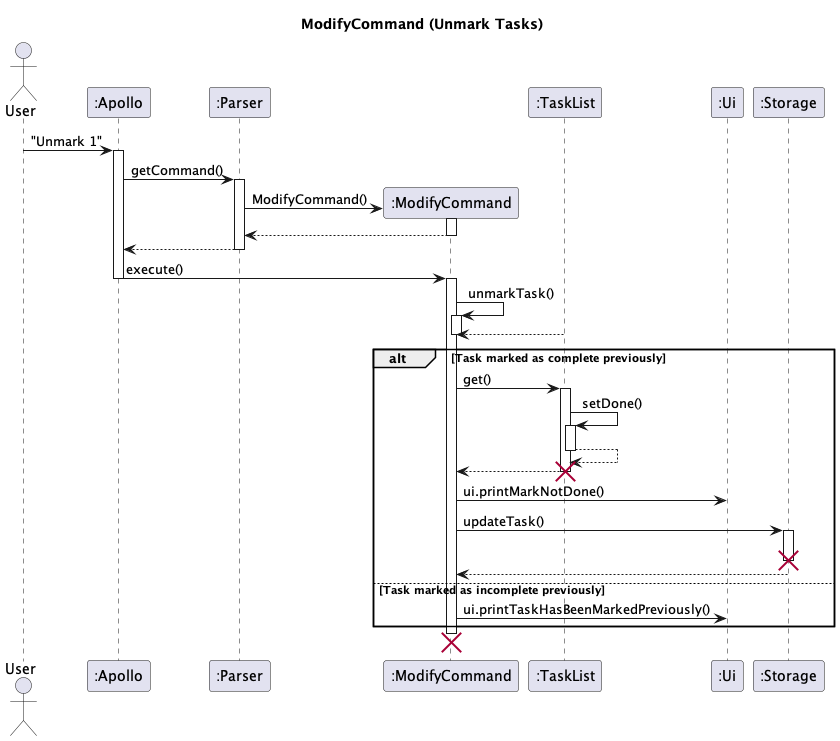

The diagram above was rendered by PlantUML. Its source (embedded in the PNG):
@startuml
'https://plantuml.com/sequence-diagram

skinparam maxMessageSize 150
title ModifyCommand (Unmark Tasks)

actor User
participant ":Apollo" as Apollo
participant ":Parser" as Parser
participant ":ModifyCommand" as modify

participant ":TaskList" as TaskList
participant ":Ui" as Ui
participant ":Storage" as Storage

User -> Apollo : "Unmark 1"
activate Apollo
Apollo -> Parser : getCommand()
activate Parser
Parser -> modify** : ModifyCommand()
modify++
return
return

Apollo -> modify : execute()
Apollo--
activate modify
modify -> modify++ : unmarkTask()
TaskList --> modify
modify --
alt Task marked as complete previously
modify -> TaskList++: get()
TaskList -> TaskList ++ :setDone()
return
modify <-- TaskList--
destroy TaskList
modify -> Ui : ui.printMarkNotDone()
modify -> Storage ++: updateTask()
destroy Storage
return

else Task marked as incomplete previously
modify -> Ui : ui.printTaskHasBeenMarkedPreviously()
end
destroy modify


@enduml